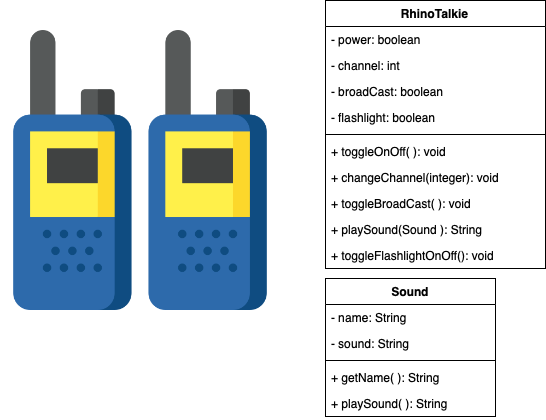

The diagram above was exported from draw.io. Its source (the exported page's mxGraphModel, read from the mxfile embedded in the PNG):
<mxGraphModel dx="-563" dy="658" grid="1" gridSize="10" guides="1" tooltips="1" connect="1" arrows="1" fold="1" page="1" pageScale="1" pageWidth="827" pageHeight="1169" math="0" shadow="0">
  <root>
    <mxCell id="0" />
    <mxCell id="1" parent="0" />
    <mxCell id="6TPL4AKi-3FXdpoCNHnH-1" value="" style="shape=image;verticalLabelPosition=bottom;labelBackgroundColor=#ffffff;verticalAlign=top;aspect=fixed;imageAspect=0;image=data:image/png,(base64 omitted: 19492 chars);" vertex="1" parent="1">
      <mxGeometry x="865" y="50" width="280" height="280" as="geometry" />
    </mxCell>
    <mxCell id="6TPL4AKi-3FXdpoCNHnH-2" value="RhinoTalkie" style="swimlane;fontStyle=1;align=center;verticalAlign=top;childLayout=stackLayout;horizontal=1;startSize=26;horizontalStack=0;resizeParent=1;resizeParentMax=0;resizeLast=0;collapsible=1;marginBottom=0;" vertex="1" parent="1">
      <mxGeometry x="1190" y="20" width="220" height="268" as="geometry" />
    </mxCell>
    <mxCell id="6TPL4AKi-3FXdpoCNHnH-3" value="- power: boolean" style="text;strokeColor=none;fillColor=none;align=left;verticalAlign=top;spacingLeft=4;spacingRight=4;overflow=hidden;rotatable=0;points=[[0,0.5],[1,0.5]];portConstraint=eastwest;" vertex="1" parent="6TPL4AKi-3FXdpoCNHnH-2">
      <mxGeometry y="26" width="220" height="26" as="geometry" />
    </mxCell>
    <mxCell id="6TPL4AKi-3FXdpoCNHnH-6" value="- channel: int" style="text;strokeColor=none;fillColor=none;align=left;verticalAlign=top;spacingLeft=4;spacingRight=4;overflow=hidden;rotatable=0;points=[[0,0.5],[1,0.5]];portConstraint=eastwest;" vertex="1" parent="6TPL4AKi-3FXdpoCNHnH-2">
      <mxGeometry y="52" width="220" height="26" as="geometry" />
    </mxCell>
    <mxCell id="6TPL4AKi-3FXdpoCNHnH-8" value="- broadCast: boolean" style="text;strokeColor=none;fillColor=none;align=left;verticalAlign=top;spacingLeft=4;spacingRight=4;overflow=hidden;rotatable=0;points=[[0,0.5],[1,0.5]];portConstraint=eastwest;" vertex="1" parent="6TPL4AKi-3FXdpoCNHnH-2">
      <mxGeometry y="78" width="220" height="26" as="geometry" />
    </mxCell>
    <mxCell id="6TPL4AKi-3FXdpoCNHnH-17" value="- flashlight: boolean" style="text;strokeColor=none;fillColor=none;align=left;verticalAlign=top;spacingLeft=4;spacingRight=4;overflow=hidden;rotatable=0;points=[[0,0.5],[1,0.5]];portConstraint=eastwest;" vertex="1" parent="6TPL4AKi-3FXdpoCNHnH-2">
      <mxGeometry y="104" width="220" height="26" as="geometry" />
    </mxCell>
    <mxCell id="6TPL4AKi-3FXdpoCNHnH-4" value="" style="line;strokeWidth=1;fillColor=none;align=left;verticalAlign=middle;spacingTop=-1;spacingLeft=3;spacingRight=3;rotatable=0;labelPosition=right;points=[];portConstraint=eastwest;" vertex="1" parent="6TPL4AKi-3FXdpoCNHnH-2">
      <mxGeometry y="130" width="220" height="8" as="geometry" />
    </mxCell>
    <mxCell id="6TPL4AKi-3FXdpoCNHnH-5" value="+ toggleOnOff( ): void" style="text;strokeColor=none;fillColor=none;align=left;verticalAlign=top;spacingLeft=4;spacingRight=4;overflow=hidden;rotatable=0;points=[[0,0.5],[1,0.5]];portConstraint=eastwest;" vertex="1" parent="6TPL4AKi-3FXdpoCNHnH-2">
      <mxGeometry y="138" width="220" height="26" as="geometry" />
    </mxCell>
    <mxCell id="6TPL4AKi-3FXdpoCNHnH-7" value="+ changeChannel(integer): void" style="text;strokeColor=none;fillColor=none;align=left;verticalAlign=top;spacingLeft=4;spacingRight=4;overflow=hidden;rotatable=0;points=[[0,0.5],[1,0.5]];portConstraint=eastwest;" vertex="1" parent="6TPL4AKi-3FXdpoCNHnH-2">
      <mxGeometry y="164" width="220" height="26" as="geometry" />
    </mxCell>
    <mxCell id="6TPL4AKi-3FXdpoCNHnH-9" value="+ toggleBroadCast( ): void" style="text;strokeColor=none;fillColor=none;align=left;verticalAlign=top;spacingLeft=4;spacingRight=4;overflow=hidden;rotatable=0;points=[[0,0.5],[1,0.5]];portConstraint=eastwest;" vertex="1" parent="6TPL4AKi-3FXdpoCNHnH-2">
      <mxGeometry y="190" width="220" height="26" as="geometry" />
    </mxCell>
    <mxCell id="6TPL4AKi-3FXdpoCNHnH-16" value="+ playSound(Sound ): String" style="text;strokeColor=none;fillColor=none;align=left;verticalAlign=top;spacingLeft=4;spacingRight=4;overflow=hidden;rotatable=0;points=[[0,0.5],[1,0.5]];portConstraint=eastwest;" vertex="1" parent="6TPL4AKi-3FXdpoCNHnH-2">
      <mxGeometry y="216" width="220" height="26" as="geometry" />
    </mxCell>
    <mxCell id="6TPL4AKi-3FXdpoCNHnH-18" value="+ toggleFlashlightOnOff(): void" style="text;strokeColor=none;fillColor=none;align=left;verticalAlign=top;spacingLeft=4;spacingRight=4;overflow=hidden;rotatable=0;points=[[0,0.5],[1,0.5]];portConstraint=eastwest;" vertex="1" parent="6TPL4AKi-3FXdpoCNHnH-2">
      <mxGeometry y="242" width="220" height="26" as="geometry" />
    </mxCell>
    <mxCell id="6TPL4AKi-3FXdpoCNHnH-10" value="Sound" style="swimlane;fontStyle=1;align=center;verticalAlign=top;childLayout=stackLayout;horizontal=1;startSize=26;horizontalStack=0;resizeParent=1;resizeParentMax=0;resizeLast=0;collapsible=1;marginBottom=0;" vertex="1" parent="1">
      <mxGeometry x="1190" y="298" width="170" height="138" as="geometry" />
    </mxCell>
    <mxCell id="6TPL4AKi-3FXdpoCNHnH-11" value="- name: String" style="text;strokeColor=none;fillColor=none;align=left;verticalAlign=top;spacingLeft=4;spacingRight=4;overflow=hidden;rotatable=0;points=[[0,0.5],[1,0.5]];portConstraint=eastwest;" vertex="1" parent="6TPL4AKi-3FXdpoCNHnH-10">
      <mxGeometry y="26" width="170" height="26" as="geometry" />
    </mxCell>
    <mxCell id="6TPL4AKi-3FXdpoCNHnH-14" value="- sound: String" style="text;strokeColor=none;fillColor=none;align=left;verticalAlign=top;spacingLeft=4;spacingRight=4;overflow=hidden;rotatable=0;points=[[0,0.5],[1,0.5]];portConstraint=eastwest;" vertex="1" parent="6TPL4AKi-3FXdpoCNHnH-10">
      <mxGeometry y="52" width="170" height="26" as="geometry" />
    </mxCell>
    <mxCell id="6TPL4AKi-3FXdpoCNHnH-12" value="" style="line;strokeWidth=1;fillColor=none;align=left;verticalAlign=middle;spacingTop=-1;spacingLeft=3;spacingRight=3;rotatable=0;labelPosition=right;points=[];portConstraint=eastwest;" vertex="1" parent="6TPL4AKi-3FXdpoCNHnH-10">
      <mxGeometry y="78" width="170" height="8" as="geometry" />
    </mxCell>
    <mxCell id="6TPL4AKi-3FXdpoCNHnH-13" value="+ getName( ): String" style="text;strokeColor=none;fillColor=none;align=left;verticalAlign=top;spacingLeft=4;spacingRight=4;overflow=hidden;rotatable=0;points=[[0,0.5],[1,0.5]];portConstraint=eastwest;" vertex="1" parent="6TPL4AKi-3FXdpoCNHnH-10">
      <mxGeometry y="86" width="170" height="26" as="geometry" />
    </mxCell>
    <mxCell id="6TPL4AKi-3FXdpoCNHnH-15" value="+ playSound( ): String" style="text;strokeColor=none;fillColor=none;align=left;verticalAlign=top;spacingLeft=4;spacingRight=4;overflow=hidden;rotatable=0;points=[[0,0.5],[1,0.5]];portConstraint=eastwest;" vertex="1" parent="6TPL4AKi-3FXdpoCNHnH-10">
      <mxGeometry y="112" width="170" height="26" as="geometry" />
    </mxCell>
  </root>
</mxGraphModel>